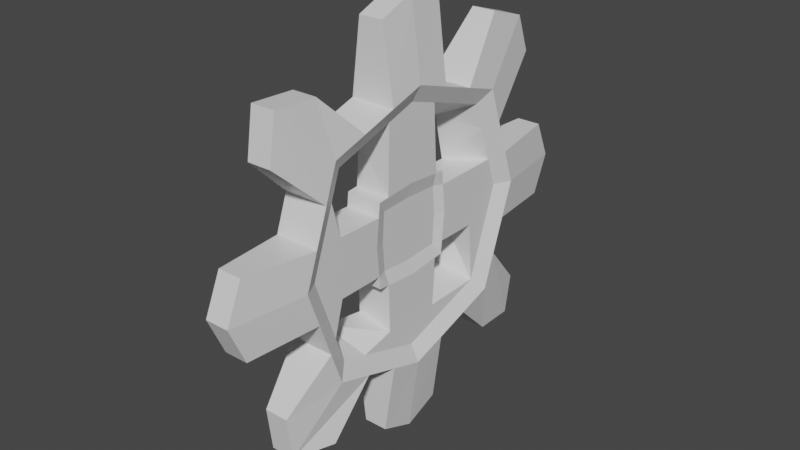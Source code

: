# Source: ShipWheel.blend  (saved by Blender 3.1.7; exported with 4.5.12 LTS)
import bpy
from mathutils import Matrix  # noqa: F401  (used for matrix-valued properties, if any)

bpy.ops.wm.read_factory_settings(use_empty=True)
scene = bpy.context.scene
scene.name = 'Scene'

# ---- collections
col_collection = bpy.data.collections.new('Collection'); scene.collection.children.link(col_collection)

# ---- materials (node trees are filled in below, after node groups)
mat_material = bpy.data.materials.new('Material')
mat_material.alpha_threshold = 0.0
mat_material.use_transparent_shadow = False
mat_material.line_color = (0.0, 0.0, 0.0, 1.0)

# ---- material node trees
mat_material.use_nodes = True; mat_material.node_tree.nodes.clear()
_N = mat_material.node_tree.nodes; _L = mat_material.node_tree.links
n0 = _N.new('ShaderNodeOutputMaterial'); n0.name = 'Material Output'; n0.location = (300, 300)
n1 = _N.new('ShaderNodeBsdfPrincipled'); n1.name = 'Principled BSDF'; n1.location = (10, 300)
n1.distribution = 'GGX'
n1.subsurface_method = 'RANDOM_WALK_SKIN'
n1.inputs[2].default_value = 0.4
n1.inputs[3].default_value = 1.45
n1.inputs[27].default_value = (0.0, 0.0, 0.0, 1.0)
n1.inputs[28].default_value = 1.0
_L.new(n1.outputs[0], n0.inputs[0])
n0.is_active_output = True

# ---- world
world_world = bpy.data.worlds.new('World'); scene.world = world_world
world_world.use_nodes = True; world_world.node_tree.nodes.clear()
_N = world_world.node_tree.nodes; _L = world_world.node_tree.links
n0 = _N.new('ShaderNodeOutputWorld'); n0.name = 'World Output'; n0.location = (300, 300)
n1 = _N.new('ShaderNodeBackground'); n1.name = 'Background'; n1.location = (10, 300)
n1.inputs[0].default_value = (0.05088, 0.05088, 0.05088, 1.0)
_L.new(n1.outputs[0], n0.inputs[0])
n0.is_active_output = True
world_world.color = (0.05088, 0.05088, 0.05088)
world_world.use_sun_shadow = False
world_world.sun_shadow_jitter_overblur = 0.0

# ---- meshes
me_cube = bpy.data.meshes.new('Cube')
me_cube.from_pydata([(0.1305, 0.8817, 0.8774), (0.1305, 0.8817, -0.8774), (0.1305, -0.8817, 0.8774), (0.1305, -0.8817, -0.8774), (-0.2131, 1.0, 1.0), (-0.2131, 1.0, -1.0), (-0.2131, -1.0, 1.0), (-0.2131, -1.0, -1.0), (-0.2131, 0.0, -1.316), (0.1305, 2.5e-08, 1.156), (-0.2131, 0.0, 1.316), (0.1305, -2.5e-08, -1.156), (0.1305, 1.194, 2.304e-08), (-0.2131, -1.355, 0.0), (0.1305, -1.194, 2.304e-08), (-0.2131, 1.355, 0.0), (0.09263, 0.0, 0.0), (-0.2131, 0.0, 0.0), (-0.2131, 0.3333, 1.211), (-0.2131, 0.6667, 1.105), (0.1305, 0.2874, -1.065), (0.1305, 0.6207, -0.9599), (-0.2131, 0.6667, -1.105), (-0.2131, 0.3333, -1.211), (0.1305, 0.6207, 0.9599), (0.1305, 0.2874, 1.065), (0.1305, 0.3235, 0.4111), (0.1305, 0.4518, 0.0), (-0.2131, 0.4518, 0.0), (-0.2131, 0.9036, 0.0), (-0.2131, -1.237, 0.3333), (-0.2131, -1.118, 0.6667), (0.1305, 0.9748, 0.6156), (0.1305, 1.093, 0.2822), (0.1305, -0.9748, 0.6156), (0.1305, -1.093, 0.2822), (-0.2131, 1.118, 0.6667), (-0.2131, 1.237, 0.3333), (-0.2131, 0.3235, 0.4111), (0.1305, 0.0, 0.4386), (-0.2131, 0.0, 0.8773), (-0.2131, 0.0, 0.4386), (-0.2131, 0.3545, 0.0), (0.09263, 0.3545, 0.0), (-0.2131, -0.4245, -0.279), (0.1305, 0.4123, 0.4035), (-0.2131, 0.2888, 0.8071), (-0.2131, 0.4123, 0.4035), (-0.2131, 0.7457, 0.7369), (-0.2131, 0.8505, 0.2749), (-0.2131, -0.3333, -1.211), (-0.2131, -0.6667, -1.105), (0.1305, -0.2874, 1.065), (0.1305, -0.6207, 0.9599), (-0.2131, -0.6667, 1.105), (-0.2131, -0.3333, 1.211), (0.1305, -0.6207, -0.9599), (0.1305, -0.2874, -1.065), (-0.2131, -0.9036, 0.0), (-0.2131, -0.4518, 0.0), (0.1305, -0.4518, 0.0), (0.1305, -0.4245, -0.279), (-0.2131, -0.8247, 0.2847), (-0.2131, -0.4123, 0.4035), (-0.2131, -0.7457, 0.7369), (-0.2131, -0.2733, 0.8071), (0.1305, -0.4123, 0.4035), (0.1305, 0.4245, -0.279), (-0.2131, 0.4245, -0.279), (-0.2131, 0.0, -0.3033), (0.1305, 1.093, -0.2822), (0.1305, 0.9748, -0.6156), (0.1305, -1.093, -0.2822), (0.1305, -0.9748, -0.6156), (-0.2131, 1.237, -0.3333), (-0.2131, 1.118, -0.6667), (0.1305, 0.0, -0.4386), (0.09263, 0.0, -0.3033), (-0.2131, 0.0, -0.4386), (-0.2131, 0.0, -0.8773), (-0.2131, -1.118, -0.6667), (-0.2131, -1.237, -0.3333), (-0.2131, 0.4123, -0.4035), (-0.2131, 0.3005, -0.8071), (-0.2131, 0.8529, -0.2787), (-0.2131, 0.7457, -0.7369), (-0.2131, -0.4253, 0.2711), (0.1305, -0.4253, 0.2711), (0.1305, 0.4123, -0.4035), (-0.2131, 0.4253, 0.2711), (0.1305, -0.4123, -0.4035), (0.1305, 0.4253, 0.2711), (-0.2131, 0.0, 0.2947), (0.09263, 0.0, 0.2947), (-0.2131, -0.8247, -0.2707), (-0.2131, -0.7457, -0.7369), (-0.2131, -0.4123, -0.4035), (-0.2131, -0.2993, -0.8071), (0.2131, 1.118, -0.6667), (0.2131, 1.0, -1.0), (0.2131, -1.118, -0.6667), (0.2131, -1.0, -1.0), (0.2131, -0.6667, 1.105), (0.2131, -1.0, 1.0), (0.2131, 0.6667, -1.105), (0.2131, 0.3333, 1.211), (0.2131, 0.0, 1.316), (0.2131, -0.3333, -1.211), (0.2131, 0.0, -1.316), (0.2131, 1.237, 0.3333), (0.2131, 1.355, 0.0), (0.2131, -1.237, 0.3333), (0.2131, -1.355, 0.0), (0.2131, 0.3333, -1.211), (0.2131, 1.0, 1.0), (0.2131, 0.6667, 1.105), (0.2131, 1.118, 0.6667), (0.2131, -1.118, 0.6667), (0.2131, -0.3333, 1.211), (0.2131, -0.6667, -1.105), (0.2131, 1.237, -0.3333), (0.2131, -1.237, -0.3333), (-0.01819, -1.104, -1.565), (-0.1153, -1.509, -1.527), (0.1153, 1.509, -1.527), (-0.1153, 1.509, -1.527), (0.1153, 1.578, -1.149), (-0.1153, -1.577, 1.093), (-0.1153, -1.509, 1.527), (0.1153, -1.56, -1.108), (0.1153, -1.509, -1.527), (-0.1153, 1.578, -1.149), (0.1153, -1.509, 1.527), (0.1153, -1.089, 1.507), (-0.1153, 1.123, 1.65), (-0.1153, 1.509, 1.527), (0.1153, 1.509, 1.527), (0.1153, 1.129, -1.532), (-0.1153, 0.3472, -1.909), (-0.1153, 0.0, -2.049), (0.1153, 0.3472, 1.909), (0.1153, 0.0, 2.049), (-0.1153, -0.3472, 1.909), (-0.1153, 0.0, 2.049), (0.1153, -0.3472, -1.909), (0.1153, 0.0, -2.049), (0.1153, 1.928, 0.3638), (0.1153, 2.088, -8.522e-08), (-0.1153, -1.928, -0.3638), (-0.1153, -2.088, -2.03e-08), (0.1153, -1.928, 0.3638), (0.1153, -2.088, -2.03e-08), (-0.1153, 1.928, 0.3638), (-0.1153, 2.088, -8.522e-08), (-0.1153, 0.3472, 1.909), (0.1153, 0.3472, -1.909), (-0.1153, 1.129, -1.532), (0.1153, 1.123, 1.65), (-0.1153, -1.928, 0.3638), (0.1153, 1.643, 1.166), (0.1153, -1.577, 1.093), (-0.1153, 1.643, 1.166), (-0.1153, -0.3472, -1.909), (0.1153, -0.3472, 1.909), (-0.1153, -1.089, 1.507), (0.2124, -1.104, -1.565), (0.1153, 1.928, -0.3638), (0.1153, -1.928, -0.3638), (-0.1153, 1.928, -0.3638), (-0.1153, -1.56, -1.108), (0.09263, 0.3331, -0.2843), (-0.2131, 0.3331, -0.2843), (-0.2131, 0.3337, 0.2762), (0.09263, 0.3337, 0.2762), (-0.2131, 0.3235, -0.4111), (0.1305, 0.3235, -0.4111), (-0.2131, -0.3335, 0.0), (-0.2131, -0.3043, 0.4127), (0.09263, -0.3335, 0.0), (0.1305, -0.3043, 0.4127), (-0.2131, -0.3133, -0.2854), (0.09263, -0.3133, -0.2854), (-0.2131, -0.3139, 0.2773), (0.09263, -0.3139, 0.2773), (0.1305, -0.3043, -0.4127), (-0.2131, -0.3043, -0.4127), (0.1305, 0.8346, 0.2779), (0.1305, 0.9064, 1.412e-08), (0.1305, 0.8343, -0.281), (0.1305, -0.883, 0.2787), (0.1305, -0.8828, -0.2812), (0.1305, -0.9601, 1.579e-08), (0.1305, -0.2921, 0.8835), (0.1305, 1.804e-08, 0.9562), (0.1305, 0.2974, 0.883), (0.1305, -0.2921, -0.8846), (0.1305, -1.808e-08, -0.9575), (0.1305, 0.2974, -0.8842)], [], [(111, 30, 158, 150), (7, 51, 122, 123), (48, 19, 4, 36), (55, 118, 163, 142), (106, 105, 140, 141), (120, 74, 168, 166), (65, 55, 10, 40), (51, 119, 165, 122), (180, 176, 17, 69), (170, 43, 16, 77), (8, 23, 138, 139), (84, 29, 15, 74), (80, 7, 123, 169), (171, 42, 28, 68), (44, 59, 176, 180), (86, 63, 177, 182), (75, 98, 126, 131), (115, 19, 18, 105), (107, 50, 162, 144), (22, 104, 113, 23), (93, 39, 179, 183), (77, 16, 178, 181), (40, 10, 18, 46), (46, 18, 19, 48), (96, 44, 180, 185), (76, 77, 181, 184), (172, 38, 47, 89), (59, 86, 182, 176), (16, 93, 183, 178), (63, 66, 179, 177), (67, 27, 43, 170), (182, 177, 41, 92), (69, 17, 42, 171), (173, 26, 39, 93), (92, 41, 38, 172), (115, 114, 136, 157), (37, 36, 116, 109), (91, 45, 26, 173), (88, 67, 170, 175), (29, 49, 37, 15), (49, 48, 36, 37), (99, 104, 137, 124), (111, 117, 31, 30), (78, 69, 171, 174), (17, 92, 172, 42), (183, 179, 66, 87), (27, 91, 173, 43), (30, 31, 64, 62), (13, 30, 62, 58), (181, 178, 60, 61), (185, 180, 69, 78), (81, 13, 58, 94), (175, 170, 77, 76), (31, 6, 54, 64), (64, 54, 55, 65), (174, 171, 68, 82), (184, 181, 61, 90), (23, 113, 155, 138), (50, 107, 119, 51), (104, 22, 156, 137), (118, 55, 54, 102), (51, 95, 97, 50), (90, 61, 44, 96), (7, 80, 95, 51), (80, 81, 94, 95), (82, 68, 67, 88), (42, 172, 89, 28), (176, 182, 92, 17), (43, 173, 93, 16), (178, 183, 87, 60), (87, 66, 63, 86), (23, 83, 85, 22), (8, 79, 83, 23), (184, 90, 96, 185), (15, 37, 152, 153), (100, 121, 81, 80), (22, 85, 75, 5), (85, 84, 74, 75), (175, 174, 82, 88), (22, 5, 125, 156), (75, 74, 120, 98), (91, 89, 47, 45), (50, 97, 79, 8), (38, 26, 45, 47), (71, 1, 99, 98), (3, 73, 100, 101), (2, 53, 102, 103), (1, 21, 104, 99), (9, 25, 105, 106), (11, 57, 107, 108), (33, 12, 110, 109), (14, 35, 111, 112), (20, 11, 108, 113), (21, 20, 113, 104), (24, 0, 114, 115), (25, 24, 115, 105), (0, 32, 116, 114), (32, 33, 109, 116), (34, 2, 103, 117), (35, 34, 117, 111), (52, 9, 106, 118), (53, 52, 118, 102), (56, 3, 101, 119), (57, 56, 119, 107), (12, 70, 120, 110), (70, 71, 98, 120), (72, 14, 112, 121), (73, 72, 121, 100), (133, 164, 128, 132), (160, 132, 128, 127), (122, 165, 130, 123), (161, 135, 136, 159), (138, 155, 145, 139), (140, 154, 143, 141), (168, 153, 147, 166), (167, 151, 149, 148), (136, 135, 134, 157), (125, 124, 137, 156), (153, 152, 146, 147), (151, 150, 158, 149), (139, 145, 144, 162), (141, 143, 142, 163), (130, 129, 169, 123), (125, 131, 126, 124), (10, 55, 142, 143), (102, 54, 164, 133), (31, 117, 160, 127), (108, 107, 144, 145), (110, 120, 166, 147), (98, 99, 124, 126), (50, 8, 139, 162), (30, 13, 149, 158), (6, 31, 127, 128), (121, 112, 151, 167), (101, 100, 129, 130), (118, 106, 141, 163), (114, 116, 159, 136), (5, 75, 131, 125), (18, 10, 143, 154), (100, 80, 169, 129), (74, 15, 153, 168), (54, 6, 128, 164), (117, 103, 132, 160), (109, 110, 147, 146), (81, 121, 167, 148), (103, 102, 133, 132), (113, 108, 145, 155), (37, 109, 146, 152), (13, 81, 148, 149), (19, 115, 157, 134), (119, 101, 130, 165), (36, 4, 135, 161), (116, 36, 161, 159), (112, 111, 150, 151), (105, 18, 154, 140), (4, 19, 134, 135), (46, 38, 41, 40), (40, 41, 177, 65), (28, 89, 49, 29), (28, 29, 84, 68), (174, 83, 79, 78), (79, 97, 185, 78), (58, 62, 86, 59), (58, 59, 44, 94), (192, 193, 9, 52), (193, 39, 26, 194), (191, 189, 35, 14), (197, 196, 11, 20), (196, 76, 184, 195), (187, 12, 33, 186), (187, 27, 67, 188), (12, 187, 188, 70), (27, 187, 186, 91), (190, 191, 14, 72), (61, 60, 191, 190), (60, 87, 189, 191), (9, 193, 194, 25), (179, 39, 193, 192), (11, 196, 195, 57), (175, 76, 196, 197), (179, 192, 65, 177), (26, 38, 46, 194), (185, 97, 195, 184), (175, 197, 83, 174), (91, 186, 49, 89), (67, 68, 84, 188), (61, 190, 94, 44), (87, 86, 62, 189), (192, 52, 65), (64, 65, 52, 53), (2, 34, 64, 53), (64, 189, 62), (34, 35, 189, 64), (0, 24, 48, 32), (194, 46, 25), (46, 48, 24, 25), (49, 33, 32, 48), (186, 33, 49), (73, 190, 72), (95, 94, 190, 73), (73, 3, 95), (97, 95, 3, 56, 195), (57, 195, 56), (85, 83, 197, 1), (21, 1, 197, 20), (70, 188, 71), (85, 1, 71, 188, 84)])
_uv = me_cube.uv_layers.new(name='UVMap')
_uv.uv.foreach_set('vector', [0.5417, 0.75, 0.5417, 1.0, 0.5417, 1.0, 0.5417, 0.75, 0.375, 0.0, 0.375, 0.04167, 0.375, 0.04167, 0.375, 0.0, 0.5833, 0.2083, 0.625, 0.2083, 0.625, 0.25, 0.5833, 0.25, 0.875, 0.6667, 0.625, 0.6667, 0.625, 0.6667, 0.875, 0.6667, 0.625, 0.625, 0.625, 0.5833, 0.625, 0.5833, 0.625, 0.625, 0.4583, 0.5, 0.4583, 0.25, 0.4583, 0.25, 0.4583, 0.5, 0.5833, 0.08333, 0.625, 0.08333, 0.625, 0.125, 0.5833, 0.125, 0.125, 0.7083, 0.375, 0.7083, 0.375, 0.7083, 0.125, 0.7083, 0.4712, 0.09425, 0.5, 0.09425, 0.5, 0.125, 0.4712, 0.125, 0.4712, 0.5923, 0.5, 0.5923, 0.5, 0.625, 0.4712, 0.625, 0.375, 0.125, 0.375, 0.1667, 0.375, 0.1667, 0.375, 0.125, 0.4583, 0.2083, 0.5, 0.2083, 0.5, 0.25, 0.4583, 0.25, 0.4167, 0.0, 0.375, 0.0, 0.375, 0.0, 0.4167, 0.0, 0.4712, 0.1577, 0.5, 0.1577, 0.5, 0.1667, 0.4712, 0.1667, 0.4712, 0.08333, 0.5, 0.08333, 0.5, 0.09425, 0.4712, 0.09425, 0.528, 0.08333, 0.5417, 0.08333, 0.5417, 0.09425, 0.528, 0.09425, 0.4167, 0.25, 0.4167, 0.5, 0.4167, 0.5, 0.4167, 0.25, 0.625, 0.5417, 0.875, 0.5417, 0.875, 0.5833, 0.625, 0.5833, 0.375, 0.6667, 0.125, 0.6667, 0.125, 0.6667, 0.375, 0.6667, 0.125, 0.5417, 0.375, 0.5417, 0.375, 0.5833, 0.125, 0.5833, 0.528, 0.625, 0.5417, 0.625, 0.5417, 0.6558, 0.528, 0.6558, 0.4712, 0.625, 0.5, 0.625, 0.5, 0.6558, 0.4712, 0.6558, 0.5833, 0.125, 0.625, 0.125, 0.625, 0.1667, 0.5833, 0.1667, 0.5833, 0.1667, 0.625, 0.1667, 0.625, 0.2083, 0.5833, 0.2083, 0.4583, 0.08333, 0.4712, 0.08333, 0.4712, 0.09425, 0.4583, 0.09425, 0.4583, 0.625, 0.4712, 0.625, 0.4712, 0.6558, 0.4583, 0.6558, 0.528, 0.1577, 0.5417, 0.1577, 0.5417, 0.1667, 0.528, 0.1667, 0.5, 0.08333, 0.528, 0.08333, 0.528, 0.09425, 0.5, 0.09425, 0.5, 0.625, 0.528, 0.625, 0.528, 0.6558, 0.5, 0.6558, 0.5417, 0.08333, 0.5417, 0.6667, 0.5417, 0.6558, 0.5417, 0.09425, 0.4712, 0.5833, 0.5, 0.5833, 0.5, 0.5923, 0.4712, 0.5923, 0.528, 0.09425, 0.5417, 0.09425, 0.5417, 0.125, 0.528, 0.125, 0.4712, 0.125, 0.5, 0.125, 0.5, 0.1577, 0.4712, 0.1577, 0.528, 0.5923, 0.5417, 0.5923, 0.5417, 0.625, 0.528, 0.625, 0.528, 0.125, 0.5417, 0.125, 0.5417, 0.1577, 0.528, 0.1577, 0.625, 0.5417, 0.625, 0.5, 0.625, 0.5, 0.625, 0.5417, 0.5417, 0.25, 0.5833, 0.25, 0.5833, 0.5, 0.5417, 0.5, 0.528, 0.5833, 0.5417, 0.5833, 0.5417, 0.5923, 0.528, 0.5923, 0.4583, 0.5833, 0.4712, 0.5833, 0.4712, 0.5923, 0.4583, 0.5923, 0.5, 0.2083, 0.5417, 0.2083, 0.5417, 0.25, 0.5, 0.25, 0.5417, 0.2083, 0.5833, 0.2083, 0.5833, 0.25, 0.5417, 0.25, 0.375, 0.5, 0.375, 0.5417, 0.375, 0.5417, 0.375, 0.5, 0.5417, 0.75, 0.5833, 0.75, 0.5833, 1.0, 0.5417, 1.0, 0.4583, 0.125, 0.4712, 0.125, 0.4712, 0.1577, 0.4583, 0.1577, 0.5, 0.125, 0.528, 0.125, 0.528, 0.1577, 0.5, 0.1577, 0.528, 0.6558, 0.5417, 0.6558, 0.5417, 0.6667, 0.528, 0.6667, 0.5, 0.5833, 0.528, 0.5833, 0.528, 0.5923, 0.5, 0.5923, 0.5417, 0.0, 0.5833, 0.0, 0.5833, 0.04167, 0.5417, 0.04167, 0.5, 0.0, 0.5417, 0.0, 0.5417, 0.04167, 0.5, 0.04167, 0.4712, 0.6558, 0.5, 0.6558, 0.5, 0.6667, 0.4712, 0.6667, 0.4583, 0.09425, 0.4712, 0.09425, 0.4712, 0.125, 0.4583, 0.125, 0.4583, 0.0, 0.5, 0.0, 0.5, 0.04167, 0.4583, 0.04167, 0.4583, 0.5923, 0.4712, 0.5923, 0.4712, 0.625, 0.4583, 0.625, 0.5833, 0.0, 0.625, 0.0, 0.625, 0.04167, 0.5833, 0.04167, 0.5833, 0.04167, 0.625, 0.04167, 0.625, 0.08333, 0.5833, 0.08333, 0.4583, 0.1577, 0.4712, 0.1577, 0.4712, 0.1667, 0.4583, 0.1667, 0.4583, 0.6558, 0.4712, 0.6558, 0.4712, 0.6667, 0.4583, 0.6667, 0.125, 0.5833, 0.375, 0.5833, 0.375, 0.5833, 0.125, 0.5833, 0.125, 0.6667, 0.375, 0.6667, 0.375, 0.7083, 0.125, 0.7083, 0.375, 0.5417, 0.125, 0.5417, 0.125, 0.5417, 0.375, 0.5417, 0.625, 0.6667, 0.875, 0.6667, 0.875, 0.7083, 0.625, 0.7083, 0.375, 0.04167, 0.4167, 0.04167, 0.4167, 0.08333, 0.375, 0.08333, 0.4583, 0.6667, 0.4712, 0.6667, 0.4712, 0.08333, 0.4583, 0.08333, 0.375, 0.0, 0.4167, 0.0, 0.4167, 0.04167, 0.375, 0.04167, 0.4167, 0.0, 0.4583, 0.0, 0.4583, 0.04167, 0.4167, 0.04167, 0.4583, 0.1667, 0.4712, 0.1667, 0.4712, 0.5833, 0.4583, 0.5833, 0.5, 0.1577, 0.528, 0.1577, 0.528, 0.1667, 0.5, 0.1667, 0.5, 0.09425, 0.528, 0.09425, 0.528, 0.125, 0.5, 0.125, 0.5, 0.5923, 0.528, 0.5923, 0.528, 0.625, 0.5, 0.625, 0.5, 0.6558, 0.528, 0.6558, 0.528, 0.6667, 0.5, 0.6667, 0.528, 0.6667, 0.5417, 0.6667, 0.5417, 0.08333, 0.528, 0.08333, 0.375, 0.1667, 0.4167, 0.1667, 0.4167, 0.2083, 0.375, 0.2083, 0.375, 0.125, 0.4167, 0.125, 0.4167, 0.1667, 0.375, 0.1667, 0.4583, 0.6558, 0.4583, 0.6667, 0.4583, 0.08333, 0.4583, 0.09425, 0.5, 0.25, 0.5417, 0.25, 0.5417, 0.25, 0.5, 0.25, 0.4167, 0.75, 0.4583, 0.75, 0.4583, 1.0, 0.4167, 1.0, 0.375, 0.2083, 0.4167, 0.2083, 0.4167, 0.25, 0.375, 0.25, 0.4167, 0.2083, 0.4583, 0.2083, 0.4583, 0.25, 0.4167, 0.25, 0.4583, 0.5923, 0.4583, 0.1577, 0.4583, 0.1667, 0.4583, 0.5833, 0.375, 0.2083, 0.375, 0.25, 0.375, 0.25, 0.375, 0.2083, 0.4167, 0.25, 0.4583, 0.25, 0.4583, 0.5, 0.4167, 0.5, 0.528, 0.5833, 0.528, 0.1667, 0.5417, 0.1667, 0.5417, 0.5833, 0.375, 0.08333, 0.4167, 0.08333, 0.4167, 0.125, 0.375, 0.125, 0.5417, 0.1577, 0.5417, 0.5923, 0.5417, 0.5833, 0.5417, 0.1667, 0.4263, 0.5185, 0.3955, 0.5205, 0.375, 0.5, 0.4167, 0.5, 0.3955, 0.7295, 0.4263, 0.7315, 0.4167, 0.75, 0.375, 0.75, 0.6045, 0.7295, 0.6064, 0.6989, 0.625, 0.7083, 0.625, 0.75, 0.3955, 0.5205, 0.3936, 0.5511, 0.375, 0.5417, 0.375, 0.5, 0.6098, 0.625, 0.6082, 0.5908, 0.625, 0.5833, 0.625, 0.625, 0.3902, 0.625, 0.3918, 0.6592, 0.375, 0.6667, 0.375, 0.625, 0.5338, 0.5166, 0.5, 0.5149, 0.5, 0.5, 0.5417, 0.5, 0.5, 0.7351, 0.5338, 0.7334, 0.5417, 0.75, 0.5, 0.75, 0.3918, 0.5908, 0.3902, 0.625, 0.375, 0.625, 0.375, 0.5833, 0.3936, 0.5511, 0.3918, 0.5908, 0.375, 0.5833, 0.375, 0.5417, 0.6064, 0.5511, 0.6045, 0.5205, 0.625, 0.5, 0.625, 0.5417, 0.6082, 0.5908, 0.6064, 0.5511, 0.625, 0.5417, 0.625, 0.5833, 0.6045, 0.5205, 0.5737, 0.5185, 0.5833, 0.5, 0.625, 0.5, 0.5737, 0.5185, 0.5338, 0.5166, 0.5417, 0.5, 0.5833, 0.5, 0.5737, 0.7315, 0.6045, 0.7295, 0.625, 0.75, 0.5833, 0.75, 0.5338, 0.7334, 0.5737, 0.7315, 0.5833, 0.75, 0.5417, 0.75, 0.6082, 0.6592, 0.6098, 0.625, 0.625, 0.625, 0.625, 0.6667, 0.6064, 0.6989, 0.6082, 0.6592, 0.625, 0.6667, 0.625, 0.7083, 0.3936, 0.6989, 0.3955, 0.7295, 0.375, 0.75, 0.375, 0.7083, 0.3918, 0.6592, 0.3936, 0.6989, 0.375, 0.7083, 0.375, 0.6667, 0.5, 0.5149, 0.4662, 0.5166, 0.4583, 0.5, 0.5, 0.5, 0.4662, 0.5166, 0.4263, 0.5185, 0.4167, 0.5, 0.4583, 0.5, 0.4662, 0.7334, 0.5, 0.7351, 0.5, 0.75, 0.4583, 0.75, 0.4263, 0.7315, 0.4662, 0.7334, 0.4583, 0.75, 0.4167, 0.75, 0.625, 0.7083, 0.875, 0.7083, 0.875, 0.75, 0.625, 0.75, 0.5833, 0.75, 0.625, 0.75, 0.625, 1.0, 0.5833, 1.0, 0.125, 0.7083, 0.375, 0.7083, 0.375, 0.75, 0.125, 0.75, 0.5833, 0.25, 0.625, 0.25, 0.625, 0.5, 0.5833, 0.5, 0.125, 0.5833, 0.375, 0.5833, 0.375, 0.625, 0.125, 0.625, 0.625, 0.5833, 0.875, 0.5833, 0.875, 0.625, 0.625, 0.625, 0.4583, 0.25, 0.5, 0.25, 0.5, 0.5, 0.4583, 0.5, 0.4583, 0.75, 0.5, 0.75, 0.5, 1.0, 0.4583, 1.0, 0.625, 0.5, 0.875, 0.5, 0.875, 0.5417, 0.625, 0.5417, 0.125, 0.5, 0.375, 0.5, 0.375, 0.5417, 0.125, 0.5417, 0.5, 0.25, 0.5417, 0.25, 0.5417, 0.5, 0.5, 0.5, 0.5, 0.75, 0.5417, 0.75, 0.5417, 1.0, 0.5, 1.0, 0.125, 0.625, 0.375, 0.625, 0.375, 0.6667, 0.125, 0.6667, 0.625, 0.625, 0.875, 0.625, 0.875, 0.6667, 0.625, 0.6667, 0.375, 0.75, 0.4167, 0.75, 0.4167, 1.0, 0.375, 1.0, 0.375, 0.25, 0.4167, 0.25, 0.4167, 0.5, 0.375, 0.5, 0.625, 0.125, 0.625, 0.08333, 0.625, 0.08333, 0.625, 0.125, 0.625, 0.7083, 0.875, 0.7083, 0.875, 0.7083, 0.625, 0.7083, 0.5833, 1.0, 0.5833, 0.75, 0.5833, 0.75, 0.5833, 1.0, 0.375, 0.625, 0.375, 0.6667, 0.375, 0.6667, 0.375, 0.625, 0.5, 0.5, 0.4583, 0.5, 0.4583, 0.5, 0.5, 0.5, 0.4167, 0.5, 0.375, 0.5, 0.375, 0.5, 0.4167, 0.5, 0.375, 0.08333, 0.375, 0.125, 0.375, 0.125, 0.375, 0.08333, 0.5417, 0.0, 0.5, 0.0, 0.5, 0.0, 0.5417, 0.0, 0.625, 0.0, 0.5833, 0.0, 0.5833, 0.0, 0.625, 0.0, 0.4583, 0.75, 0.5, 0.75, 0.5, 0.75, 0.4583, 0.75, 0.375, 0.75, 0.4167, 0.75, 0.4167, 0.75, 0.375, 0.75, 0.625, 0.6667, 0.625, 0.625, 0.625, 0.625, 0.625, 0.6667, 0.625, 0.5, 0.5833, 0.5, 0.5833, 0.5, 0.625, 0.5, 0.375, 0.25, 0.4167, 0.25, 0.4167, 0.25, 0.375, 0.25, 0.625, 0.1667, 0.625, 0.125, 0.625, 0.125, 0.625, 0.1667, 0.4167, 0.75, 0.4167, 1.0, 0.4167, 1.0, 0.4167, 0.75, 0.4583, 0.25, 0.5, 0.25, 0.5, 0.25, 0.4583, 0.25, 0.625, 0.04167, 0.625, 0.0, 0.625, 0.0, 0.625, 0.04167, 0.5833, 0.75, 0.625, 0.75, 0.625, 0.75, 0.5833, 0.75, 0.5417, 0.5, 0.5, 0.5, 0.5, 0.5, 0.5417, 0.5, 0.4583, 1.0, 0.4583, 0.75, 0.4583, 0.75, 0.4583, 1.0, 0.625, 0.75, 0.625, 0.7083, 0.625, 0.7083, 0.625, 0.75, 0.375, 0.5833, 0.375, 0.625, 0.375, 0.625, 0.375, 0.5833, 0.5417, 0.25, 0.5417, 0.5, 0.5417, 0.5, 0.5417, 0.25, 0.5, 0.0, 0.4583, 0.0, 0.4583, 0.0, 0.5, 0.0, 0.875, 0.5417, 0.625, 0.5417, 0.625, 0.5417, 0.875, 0.5417, 0.375, 0.7083, 0.375, 0.75, 0.375, 0.75, 0.375, 0.7083, 0.5833, 0.25, 0.625, 0.25, 0.625, 0.25, 0.5833, 0.25, 0.5833, 0.5, 0.5833, 0.25, 0.5833, 0.25, 0.5833, 0.5, 0.5, 0.75, 0.5417, 0.75, 0.5417, 0.75, 0.5, 0.75, 0.625, 0.5833, 0.875, 0.5833, 0.875, 0.5833, 0.625, 0.5833, 0.625, 0.25, 0.625, 0.2083, 0.625, 0.2083, 0.625, 0.25, 0.5833, 0.1667, 0.5417, 0.1577, 0.5417, 0.125, 0.5833, 0.125, 0.5833, 0.125, 0.5417, 0.125, 0.5417, 0.09425, 0.5833, 0.08333, 0.5, 0.1667, 0.528, 0.1667, 0.5417, 0.2083, 0.5, 0.2083, 0.5, 0.1667, 0.5, 0.2083, 0.4583, 0.2083, 0.4712, 0.1667, 0.4583, 0.1577, 0.4167, 0.1667, 0.4167, 0.125, 0.4583, 0.125, 0.4167, 0.125, 0.4167, 0.08333, 0.4583, 0.09425, 0.4583, 0.125, 0.5, 0.04167, 0.5417, 0.04167, 0.528, 0.08333, 0.5, 0.08333, 0.5, 0.04167, 0.5, 0.08333, 0.4712, 0.08333, 0.4583, 0.04167, 0.5897, 0.6583, 0.5908, 0.625, 0.6098, 0.625, 0.6082, 0.6592, 0.5908, 0.625, 0.5417, 0.625, 0.5417, 0.5923, 0.5897, 0.5912, 0.5, 0.7135, 0.532, 0.7124, 0.5338, 0.7334, 0.5, 0.7351, 0.4102, 0.5912, 0.409, 0.625, 0.3902, 0.625, 0.3918, 0.5908, 0.409, 0.625, 0.4583, 0.625, 0.4583, 0.6558, 0.4102, 0.6583, 0.5, 0.5414, 0.5, 0.5149, 0.5338, 0.5166, 0.5315, 0.5424, 0.5, 0.5414, 0.5, 0.5833, 0.4712, 0.5833, 0.4681, 0.5424, 0.5, 0.5149, 0.5, 0.5414, 0.4681, 0.5424, 0.4662, 0.5166, 0.5, 0.5833, 0.5, 0.5414, 0.5315, 0.5424, 0.528, 0.5833, 0.4678, 0.7124, 0.5, 0.7135, 0.5, 0.7351, 0.4662, 0.7334, 0.4712, 0.6667, 0.5, 0.6667, 0.5, 0.7135, 0.4678, 0.7124, 0.5, 0.6667, 0.528, 0.6667, 0.532, 0.7124, 0.5, 0.7135, 0.6098, 0.625, 0.5908, 0.625, 0.5897, 0.5912, 0.6082, 0.5908, 0.5417, 0.6558, 0.5417, 0.625, 0.5908, 0.625, 0.5897, 0.6583, 0.3902, 0.625, 0.409, 0.625, 0.4102, 0.6583, 0.3918, 0.6592, 0.4583, 0.5923, 0.4583, 0.625, 0.409, 0.625, 0.4102, 0.5912, 0.5417, 0.6558, 0.5897, 0.6583, 0.5833, 0.08333, 0.5417, 0.09425, 0.5417, 0.5923, 0.5417, 0.1577, 0.5833, 0.1667, 0.5897, 0.5912, 0.4583, 0.09425, 0.4167, 0.08333, 0.4102, 0.6583, 0.4583, 0.6558, 0.4583, 0.5923, 0.4102, 0.5912, 0.4167, 0.1667, 0.4583, 0.1577, 0.528, 0.5833, 0.5315, 0.5424, 0.5417, 0.2083, 0.528, 0.1667, 0.4712, 0.5833, 0.4712, 0.1667, 0.4583, 0.2083, 0.4681, 0.5424, 0.4712, 0.6667, 0.4678, 0.7124, 0.4583, 0.04167, 0.4712, 0.08333, 0.528, 0.6667, 0.528, 0.08333, 0.5417, 0.04167, 0.532, 0.7124, 0.5897, 0.6583, 0.6082, 0.6592, 0.5833, 0.08333, 0.5833, 0.04167, 0.5833, 0.08333, 0.6082, 0.6592, 0.6064, 0.6989, 0.6045, 0.7295, 0.5737, 0.7315, 0.5833, 0.04167, 0.6064, 0.6989, 0.5833, 0.04167, 0.532, 0.7124, 0.5417, 0.04167, 0.5737, 0.7315, 0.5338, 0.7334, 0.532, 0.7124, 0.5833, 0.04167, 0.6045, 0.5205, 0.6064, 0.5511, 0.0, 0.0, 0.5737, 0.5185, 0.5897, 0.5912, 0.5833, 0.1667, 0.6082, 0.5908, 0.5833, 0.1667, 0.0, 0.0, 0.6064, 0.5511, 0.6082, 0.5908, 0.5417, 0.2083, 0.5338, 0.5166, 0.5737, 0.5185, 0.0, 0.0, 0.5315, 0.5424, 0.5338, 0.5166, 0.5417, 0.2083, 0.4263, 0.7315, 0.4678, 0.7124, 0.4662, 0.7334, 0.4167, 0.04167, 0.4583, 0.04167, 0.4678, 0.7124, 0.4263, 0.7315, 0.4263, 0.7315, 0.3955, 0.7295, 0.4167, 0.04167, 0.4167, 0.08333, 0.4167, 0.04167, 0.3955, 0.7295, 0.3936, 0.6989, 0.4102, 0.6583, 0.3918, 0.6592, 0.4102, 0.6583, 0.3936, 0.6989, 0.4167, 0.2083, 0.4167, 0.1667, 0.4102, 0.5912, 0.0, 0.0, 0.3936, 0.5511, 0.0, 0.0, 0.4102, 0.5912, 0.3918, 0.5908, 0.4662, 0.5166, 0.4681, 0.5424, 0.4263, 0.5185, 0.4167, 0.2083, 0.0, 0.0, 0.4263, 0.5185, 0.4681, 0.5424, 0.4583, 0.2083])
me_cube.materials.append(mat_material)
me_cube.use_remesh_preserve_volume = False
me_cube.use_remesh_preserve_attributes = False
me_cube.use_mirror_vertex_groups = False
me_cube.update()

# ---- objects
ob_cube = bpy.data.objects.new('Cube', me_cube)

# ---- transforms, parenting, visibility, modifiers, constraints
ob_cube.location = (0.0, 0.0, 0.0)
ob_cube.lock_rotations_4d = False
ob_cube.empty_display_type = 'ARROWS'
ob_cube.lineart.crease_threshold = 0.0

# ---- collection membership
col_collection.objects.link(ob_cube)

# ---- scene / render settings (as saved in the file)
scene.frame_start = 1; scene.frame_end = 250; scene.frame_set(1)
scene.render.engine = 'BLENDER_EEVEE_NEXT'
scene.cycles.sampling_pattern = 'TABULATED_SOBOL'
scene.cycles.use_light_tree = False
scene.view_settings.view_transform = 'Filmic'
bpy.context.view_layer.update()

# ---- added for rendering (the .blend has no active camera and no usable light): camera, sun
cam_auto = bpy.data.cameras.new('AutoCamera')
cam_auto.lens = 50.0
cam_auto.sensor_width = 36.0
cam_auto.clip_end = 1000.0
ob_auto_camera = bpy.data.objects.new('AutoCamera', cam_auto)
scene.collection.objects.link(ob_auto_camera)
ob_auto_camera.location = (5.42784, -6.51341, 4.34227)
ob_auto_camera.rotation_euler = (1.09748, -7.21219e-08, 0.694738)
scene.camera = ob_auto_camera
light_auto_sun = bpy.data.lights.new('AutoSun', 'SUN')
light_auto_sun.energy = 3.0
light_auto_sun.angle = 0.0523599
ob_auto_sun = bpy.data.objects.new('AutoSun', light_auto_sun)
scene.collection.objects.link(ob_auto_sun)
ob_auto_sun.rotation_euler = (0.872665, 0.174533, 0.523599)
bpy.context.view_layer.update()
